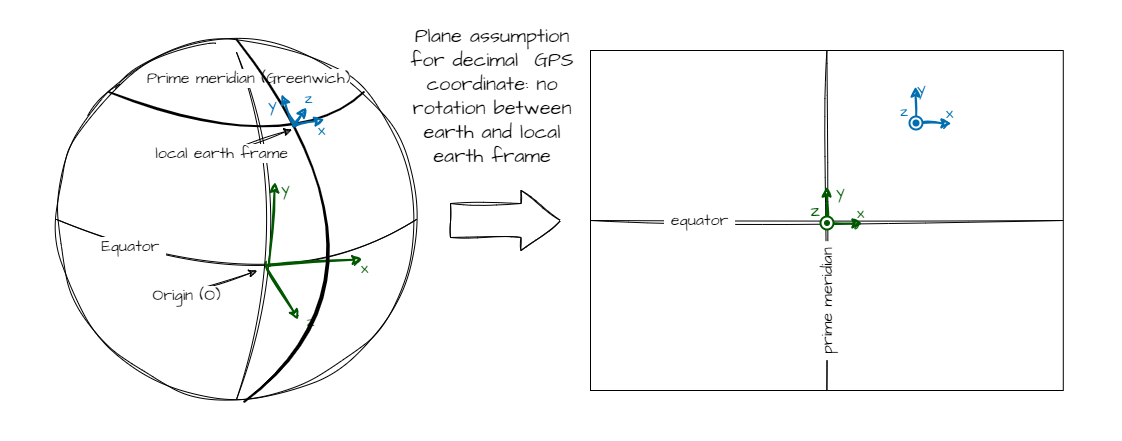

The diagram above was exported from draw.io. Its source (the exported page's mxGraphModel, read from the mxfile embedded in the PNG):
<mxGraphModel dx="534" dy="831" grid="1" gridSize="10" guides="1" tooltips="1" connect="1" arrows="1" fold="1" page="1" pageScale="1" pageWidth="827" pageHeight="1169" math="0" shadow="0">
  <root>
    <mxCell id="0" />
    <mxCell id="1" parent="0" />
    <mxCell id="21" value="" style="rounded=0;whiteSpace=wrap;html=1;hachureGap=4;fontFamily=Architects Daughter;fontSource=https%3A%2F%2Ffonts.googleapis.com%2Fcss%3Ffamily%3DArchitects%2BDaughter;fontSize=20;fontColor=#006EAF;strokeColor=none;" parent="1" vertex="1">
      <mxGeometry width="1120.0765" height="440" as="geometry" />
    </mxCell>
    <mxCell id="2" value="" style="ellipse;whiteSpace=wrap;html=1;aspect=fixed;sketch=1;hachureGap=4;jiggle=2;curveFitting=1;fontFamily=Architects Daughter;fontSource=https%3A%2F%2Ffonts.googleapis.com%2Fcss%3Ffamily%3DArchitects%2BDaughter;fontSize=20;" parent="1" vertex="1">
      <mxGeometry x="55.99999999999994" y="38.92" width="360" height="360" as="geometry" />
    </mxCell>
    <mxCell id="3" value="Prime meridian (Greenwich)" style="endArrow=none;html=1;sketch=1;hachureGap=4;jiggle=2;curveFitting=1;fontFamily=Architects Daughter;fontSource=https%3A%2F%2Ffonts.googleapis.com%2Fcss%3Ffamily%3DArchitects%2BDaughter;fontSize=16;exitX=0.5;exitY=1;exitDx=0;exitDy=0;curved=1;" parent="1" source="2" edge="1">
      <mxGeometry x="0.8454" y="-2" width="50" height="50" relative="1" as="geometry">
        <mxPoint x="274.5714285714285" y="244.6342857142857" as="sourcePoint" />
        <mxPoint x="235.99999999999994" y="51.777142857142856" as="targetPoint" />
        <Array as="points">
          <mxPoint x="300.2857142857143" y="218.92" />
        </Array>
        <mxPoint as="offset" />
      </mxGeometry>
    </mxCell>
    <mxCell id="6" value="Equator&amp;nbsp;" style="edgeStyle=none;curved=1;sketch=1;hachureGap=4;jiggle=2;curveFitting=1;html=1;exitX=0;exitY=0.5;exitDx=0;exitDy=0;entryX=1;entryY=0.5;entryDx=0;entryDy=0;fontFamily=Architects Daughter;fontSource=https%3A%2F%2Ffonts.googleapis.com%2Fcss%3Ffamily%3DArchitects%2BDaughter;fontSize=16;endArrow=none;endFill=0;" parent="1" source="2" target="2" edge="1">
      <mxGeometry x="-0.5984" y="4" relative="1" as="geometry">
        <Array as="points">
          <mxPoint x="274.5714285714285" y="308.92" />
        </Array>
        <mxPoint as="offset" />
      </mxGeometry>
    </mxCell>
    <mxCell id="7" value="Origin (O)" style="endArrow=classic;html=1;sketch=1;hachureGap=4;jiggle=2;curveFitting=1;fontFamily=Architects Daughter;fontSource=https%3A%2F%2Ffonts.googleapis.com%2Fcss%3Ffamily%3DArchitects%2BDaughter;fontSize=16;curved=1;" parent="1" edge="1">
      <mxGeometry x="-1" y="-6" width="50" height="50" relative="1" as="geometry">
        <mxPoint x="190.99999999999994" y="292.2057142857143" as="sourcePoint" />
        <mxPoint x="256.5714285714285" y="270.3485714285714" as="targetPoint" />
        <mxPoint x="-7" y="-3" as="offset" />
      </mxGeometry>
    </mxCell>
    <mxCell id="8" value="x" style="endArrow=classic;html=1;sketch=1;hachureGap=4;jiggle=2;curveFitting=1;fontFamily=Architects Daughter;fontSource=https%3A%2F%2Ffonts.googleapis.com%2Fcss%3Ffamily%3DArchitects%2BDaughter;fontSize=16;curved=1;endFill=1;fillColor=#008a00;strokeColor=#005700;strokeWidth=2;fontColor=#005700;" parent="1" edge="1">
      <mxGeometry x="1" y="-9" width="50" height="50" relative="1" as="geometry">
        <mxPoint x="266.85714285714283" y="265.2057142857143" as="sourcePoint" />
        <mxPoint x="361.99999999999994" y="258.77714285714285" as="targetPoint" />
        <mxPoint x="1" as="offset" />
      </mxGeometry>
    </mxCell>
    <mxCell id="9" value="y" style="endArrow=classic;html=1;sketch=1;hachureGap=4;jiggle=2;curveFitting=1;fontFamily=Architects Daughter;fontSource=https%3A%2F%2Ffonts.googleapis.com%2Fcss%3Ffamily%3DArchitects%2BDaughter;fontSize=16;curved=1;endFill=1;fillColor=#008a00;strokeColor=#005700;strokeWidth=2;fontColor=#005700;" parent="1" edge="1">
      <mxGeometry x="0.8868" y="-11" width="50" height="50" relative="1" as="geometry">
        <mxPoint x="269.4285714285714" y="265.2057142857143" as="sourcePoint" />
        <mxPoint x="274.5714285714285" y="181.6342857142857" as="targetPoint" />
        <mxPoint as="offset" />
      </mxGeometry>
    </mxCell>
    <mxCell id="10" value="z" style="endArrow=classic;html=1;sketch=1;hachureGap=4;jiggle=2;curveFitting=1;fontFamily=Architects Daughter;fontSource=https%3A%2F%2Ffonts.googleapis.com%2Fcss%3Ffamily%3DArchitects%2BDaughter;fontSize=16;curved=1;endFill=1;fillColor=#008a00;strokeColor=#005700;strokeWidth=2;fontColor=#005700;" parent="1" edge="1">
      <mxGeometry x="1" y="12" width="50" height="50" relative="1" as="geometry">
        <mxPoint x="265.5714285714285" y="261.3485714285714" as="sourcePoint" />
        <mxPoint x="297.7142857142857" y="319.20571428571435" as="targetPoint" />
        <mxPoint x="2" y="8" as="offset" />
      </mxGeometry>
    </mxCell>
    <mxCell id="18" style="edgeStyle=none;curved=1;sketch=1;hachureGap=4;jiggle=2;curveFitting=1;html=1;exitX=0;exitY=0;exitDx=0;exitDy=0;labelBackgroundColor=none;strokeWidth=2;fontFamily=Architects Daughter;fontSource=https%3A%2F%2Ffonts.googleapis.com%2Fcss%3Ffamily%3DArchitects%2BDaughter;fontSize=16;fontColor=#005700;endArrow=none;endFill=0;entryX=1;entryY=0;entryDx=0;entryDy=0;" parent="1" source="2" target="2" edge="1">
      <mxGeometry relative="1" as="geometry">
        <Array as="points">
          <mxPoint x="285.99999999999994" y="158.92000000000002" />
        </Array>
      </mxGeometry>
    </mxCell>
    <mxCell id="19" value="" style="endArrow=none;html=1;labelBackgroundColor=none;sketch=1;hachureGap=4;jiggle=2;curveFitting=1;strokeWidth=2;fontFamily=Architects Daughter;fontSource=https%3A%2F%2Ffonts.googleapis.com%2Fcss%3Ffamily%3DArchitects%2BDaughter;fontSize=16;fontColor=#006EAF;curved=1;entryX=0.5;entryY=0;entryDx=0;entryDy=0;exitX=0.522;exitY=1.006;exitDx=0;exitDy=0;exitPerimeter=0;" parent="1" source="2" target="2" edge="1">
      <mxGeometry width="50" height="50" relative="1" as="geometry">
        <mxPoint x="345.99999999999994" y="208.92" as="sourcePoint" />
        <mxPoint x="395.99999999999994" y="158.92000000000002" as="targetPoint" />
        <Array as="points">
          <mxPoint x="415.99999999999994" y="268.91999999999996" />
        </Array>
      </mxGeometry>
    </mxCell>
    <mxCell id="15" value="y" style="endArrow=classic;html=1;sketch=1;hachureGap=4;jiggle=2;curveFitting=1;fontFamily=Architects Daughter;fontSource=https%3A%2F%2Ffonts.googleapis.com%2Fcss%3Ffamily%3DArchitects%2BDaughter;fontSize=16;curved=1;endFill=1;fillColor=#1ba1e2;strokeColor=#006EAF;strokeWidth=2;fontColor=#006EAF;labelBackgroundColor=none;" parent="1" edge="1">
      <mxGeometry x="0.6973" y="12" width="50" height="50" relative="1" as="geometry">
        <mxPoint x="294.99999999999994" y="126" as="sourcePoint" />
        <mxPoint x="280.99999999999994" y="93.92" as="targetPoint" />
        <mxPoint as="offset" />
      </mxGeometry>
    </mxCell>
    <mxCell id="16" value="x" style="endArrow=classic;html=1;sketch=1;hachureGap=4;jiggle=2;curveFitting=1;fontFamily=Architects Daughter;fontSource=https%3A%2F%2Ffonts.googleapis.com%2Fcss%3Ffamily%3DArchitects%2BDaughter;fontSize=16;curved=1;endFill=1;fillColor=#1ba1e2;strokeColor=#006EAF;strokeWidth=2;fontColor=#006EAF;labelBackgroundColor=none;" parent="1" edge="1">
      <mxGeometry x="0.6215" y="-10" width="50" height="50" relative="1" as="geometry">
        <mxPoint x="292.99999999999994" y="126" as="sourcePoint" />
        <mxPoint x="323.99999999999994" y="118.92" as="targetPoint" />
        <mxPoint as="offset" />
      </mxGeometry>
    </mxCell>
    <mxCell id="17" value="z" style="endArrow=classic;html=1;sketch=1;hachureGap=4;jiggle=2;curveFitting=1;fontFamily=Architects Daughter;fontSource=https%3A%2F%2Ffonts.googleapis.com%2Fcss%3Ffamily%3DArchitects%2BDaughter;fontSize=16;curved=1;endFill=1;fillColor=#1ba1e2;strokeColor=#006EAF;strokeWidth=2;fontColor=#006EAF;" parent="1" edge="1">
      <mxGeometry x="1" y="10" width="50" height="50" relative="1" as="geometry">
        <mxPoint x="293.99999999999994" y="124" as="sourcePoint" />
        <mxPoint x="305.99999999999994" y="106.92" as="targetPoint" />
        <mxPoint x="10" y="-3" as="offset" />
      </mxGeometry>
    </mxCell>
    <mxCell id="20" value="local earth frame" style="endArrow=classic;html=1;sketch=1;hachureGap=4;jiggle=2;curveFitting=1;fontFamily=Architects Daughter;fontSource=https%3A%2F%2Ffonts.googleapis.com%2Fcss%3Ffamily%3DArchitects%2BDaughter;fontSize=16;curved=1;" parent="1" edge="1">
      <mxGeometry x="-1" y="-6" width="50" height="50" relative="1" as="geometry">
        <mxPoint x="225.99999999999994" y="150.77571428571423" as="sourcePoint" />
        <mxPoint x="291.5714285714285" y="128.91857142857157" as="targetPoint" />
        <mxPoint x="-7" y="-3" as="offset" />
      </mxGeometry>
    </mxCell>
    <mxCell id="22" value="" style="rounded=0;whiteSpace=wrap;html=1;hachureGap=4;fontFamily=Architects Daughter;fontSource=https%3A%2F%2Ffonts.googleapis.com%2Fcss%3Ffamily%3DArchitects%2BDaughter;fontSize=20;fontColor=#006EAF;strokeColor=default;" vertex="1" parent="1">
      <mxGeometry x="590" y="50" width="472.78" height="340" as="geometry" />
    </mxCell>
    <mxCell id="28" value="" style="group;rotation=-90;strokeColor=none;" vertex="1" connectable="0" parent="1">
      <mxGeometry x="900" y="80" width="43" height="55.8299999999997" as="geometry" />
    </mxCell>
    <mxCell id="23" value="x" style="endArrow=classic;html=1;sketch=1;hachureGap=4;jiggle=2;curveFitting=1;fontFamily=Architects Daughter;fontSource=https%3A%2F%2Ffonts.googleapis.com%2Fcss%3Ffamily%3DArchitects%2BDaughter;fontSize=16;fillColor=#d80073;strokeColor=#006EAF;fontColor=#006EAF;labelBackgroundColor=none;strokeWidth=2;" edge="1" parent="28">
      <mxGeometry x="0.9047" y="10" width="50" height="50" relative="1" as="geometry">
        <mxPoint x="17" y="43" as="sourcePoint" />
        <mxPoint x="51" y="43" as="targetPoint" />
        <mxPoint as="offset" />
      </mxGeometry>
    </mxCell>
    <mxCell id="24" value="y" style="endArrow=classic;html=1;sketch=1;hachureGap=4;jiggle=2;curveFitting=1;fontFamily=Architects Daughter;fontSource=https%3A%2F%2Ffonts.googleapis.com%2Fcss%3Ffamily%3DArchitects%2BDaughter;fontSize=16;labelBackgroundColor=none;fontColor=#006EAF;fillColor=#d80073;strokeColor=#006EAF;strokeWidth=2;" edge="1" parent="28">
      <mxGeometry x="0.9459" y="-6" width="50" height="50" relative="1" as="geometry">
        <mxPoint x="15" y="43" as="sourcePoint" />
        <mxPoint x="15" y="6" as="targetPoint" />
        <mxPoint as="offset" />
      </mxGeometry>
    </mxCell>
    <mxCell id="25" value="" style="ellipse;whiteSpace=wrap;html=1;aspect=fixed;hachureGap=4;fontFamily=Architects Daughter;fontSource=https%3A%2F%2Ffonts.googleapis.com%2Fcss%3Ffamily%3DArchitects%2BDaughter;fontSize=16;fontColor=#006EAF;labelBackgroundColor=none;endArrow=classic;rounded=1;strokeColor=#006EAF;fillColor=default;verticalAlign=middle;strokeWidth=2;rotation=-90;" vertex="1" parent="28">
      <mxGeometry x="9" y="36" width="13" height="13" as="geometry" />
    </mxCell>
    <mxCell id="26" value="" style="ellipse;whiteSpace=wrap;html=1;aspect=fixed;hachureGap=4;fontFamily=Architects Daughter;fontSource=https%3A%2F%2Ffonts.googleapis.com%2Fcss%3Ffamily%3DArchitects%2BDaughter;fontSize=16;fontColor=#006EAF;labelBackgroundColor=none;endArrow=classic;rounded=1;strokeColor=#006EAF;fillColor=#006EAF;verticalAlign=middle;gradientColor=none;rotation=-90;strokeWidth=2;" vertex="1" parent="28">
      <mxGeometry x="13" y="40" width="5" height="5" as="geometry" />
    </mxCell>
    <mxCell id="27" value="z" style="text;html=1;strokeColor=none;fillColor=none;align=center;verticalAlign=middle;whiteSpace=wrap;rounded=1;labelBackgroundColor=none;sketch=1;hachureGap=4;jiggle=2;curveFitting=1;fontFamily=Architects Daughter;fontSource=https%3A%2F%2Ffonts.googleapis.com%2Fcss%3Ffamily%3DArchitects%2BDaughter;fontSize=16;fontColor=#006EAF;rotation=0;endArrow=classic;strokeWidth=2;" vertex="1" parent="28">
      <mxGeometry x="-6" y="21" width="20" height="20" as="geometry" />
    </mxCell>
    <mxCell id="30" value="&amp;nbsp;prime meridian&amp;nbsp;" style="edgeStyle=none;sketch=1;hachureGap=4;jiggle=2;curveFitting=1;html=1;exitX=0.5;exitY=0;exitDx=0;exitDy=0;entryX=0.5;entryY=1;entryDx=0;entryDy=0;fontFamily=Architects Daughter;fontSource=https%3A%2F%2Ffonts.googleapis.com%2Fcss%3Ffamily%3DArchitects%2BDaughter;fontSize=16;endArrow=none;endFill=0;horizontal=0;" edge="1" parent="1" source="22" target="22">
      <mxGeometry x="0.4706" relative="1" as="geometry">
        <mxPoint as="offset" />
      </mxGeometry>
    </mxCell>
    <mxCell id="31" value="&amp;nbsp;equator&amp;nbsp;" style="edgeStyle=none;sketch=1;hachureGap=4;jiggle=2;curveFitting=1;html=1;exitX=0;exitY=0.5;exitDx=0;exitDy=0;entryX=1;entryY=0.5;entryDx=0;entryDy=0;fontFamily=Architects Daughter;fontSource=https%3A%2F%2Ffonts.googleapis.com%2Fcss%3Ffamily%3DArchitects%2BDaughter;fontSize=16;endArrow=none;endFill=0;" edge="1" parent="1" source="22" target="22">
      <mxGeometry x="-0.5347" relative="1" as="geometry">
        <mxPoint as="offset" />
      </mxGeometry>
    </mxCell>
    <mxCell id="32" value="" style="group;rotation=-90;strokeColor=none;" vertex="1" connectable="0" parent="1">
      <mxGeometry x="811" y="180" width="43" height="55.8299999999997" as="geometry" />
    </mxCell>
    <mxCell id="33" value="x" style="endArrow=classic;html=1;sketch=1;hachureGap=4;jiggle=2;curveFitting=1;fontFamily=Architects Daughter;fontSource=https%3A%2F%2Ffonts.googleapis.com%2Fcss%3Ffamily%3DArchitects%2BDaughter;fontSize=16;fillColor=#d80073;strokeColor=#005700;fontColor=#005700;labelBackgroundColor=none;strokeWidth=2;" edge="1" parent="32">
      <mxGeometry x="0.9047" y="10" width="50" height="50" relative="1" as="geometry">
        <mxPoint x="17" y="43" as="sourcePoint" />
        <mxPoint x="51" y="43" as="targetPoint" />
        <mxPoint as="offset" />
      </mxGeometry>
    </mxCell>
    <mxCell id="34" value="y" style="endArrow=classic;html=1;sketch=1;hachureGap=4;jiggle=2;curveFitting=1;fontFamily=Architects Daughter;fontSource=https%3A%2F%2Ffonts.googleapis.com%2Fcss%3Ffamily%3DArchitects%2BDaughter;fontSize=16;labelBackgroundColor=none;fontColor=#005700;fillColor=#d80073;strokeColor=#005700;strokeWidth=2;" edge="1" parent="32">
      <mxGeometry x="0.7838" y="-14" width="50" height="50" relative="1" as="geometry">
        <mxPoint x="15" y="43" as="sourcePoint" />
        <mxPoint x="15" y="6" as="targetPoint" />
        <mxPoint as="offset" />
      </mxGeometry>
    </mxCell>
    <mxCell id="35" value="" style="ellipse;whiteSpace=wrap;html=1;aspect=fixed;hachureGap=4;fontFamily=Architects Daughter;fontSource=https%3A%2F%2Ffonts.googleapis.com%2Fcss%3Ffamily%3DArchitects%2BDaughter;fontSize=19;fontColor=#d11fae;labelBackgroundColor=none;endArrow=classic;rounded=1;strokeColor=#005700;fillColor=default;verticalAlign=middle;strokeWidth=2;rotation=-90;" vertex="1" parent="32">
      <mxGeometry x="9" y="36" width="13" height="13" as="geometry" />
    </mxCell>
    <mxCell id="36" value="" style="ellipse;whiteSpace=wrap;html=1;aspect=fixed;hachureGap=4;fontFamily=Architects Daughter;fontSource=https%3A%2F%2Ffonts.googleapis.com%2Fcss%3Ffamily%3DArchitects%2BDaughter;fontSize=19;fontColor=#d11fae;labelBackgroundColor=none;endArrow=classic;rounded=1;strokeColor=#005700;fillColor=#005700;verticalAlign=middle;gradientColor=none;rotation=-90;" vertex="1" parent="32">
      <mxGeometry x="13" y="40" width="5" height="5" as="geometry" />
    </mxCell>
    <mxCell id="37" value="z" style="text;html=1;strokeColor=none;fillColor=none;align=center;verticalAlign=middle;whiteSpace=wrap;rounded=0;labelBackgroundColor=none;sketch=0;hachureGap=4;jiggle=2;curveFitting=1;fontFamily=Architects Daughter;fontSource=https%3A%2F%2Ffonts.googleapis.com%2Fcss%3Ffamily%3DArchitects%2BDaughter;fontSize=19;fontColor=#005700;rotation=0;" vertex="1" parent="32">
      <mxGeometry x="-6" y="21" width="20" height="20" as="geometry" />
    </mxCell>
    <mxCell id="38" value="" style="shape=singleArrow;whiteSpace=wrap;html=1;sketch=1;hachureGap=4;jiggle=2;curveFitting=1;strokeColor=default;fontFamily=Architects Daughter;fontSource=https%3A%2F%2Ffonts.googleapis.com%2Fcss%3Ffamily%3DArchitects%2BDaughter;fontSize=20;fontColor=#006EAF;fillColor=default;arrowWidth=0.5658838907877605;arrowSize=0.3588064367120916;rounded=0;" vertex="1" parent="1">
      <mxGeometry x="450" y="190" width="110" height="60" as="geometry" />
    </mxCell>
    <mxCell id="39" value="Plane assumption for decimal&amp;nbsp; GPS coordinate: no rotation between earth and local earth frame" style="text;html=1;strokeColor=none;fillColor=none;align=center;verticalAlign=middle;whiteSpace=wrap;rounded=0;hachureGap=4;fontFamily=Architects Daughter;fontSource=https%3A%2F%2Ffonts.googleapis.com%2Fcss%3Ffamily%3DArchitects%2BDaughter;fontSize=20;fontColor=default;labelBackgroundColor=none;endArrow=none;endFill=0;" vertex="1" parent="1">
      <mxGeometry x="402.03999999999996" y="10" width="180" height="170" as="geometry" />
    </mxCell>
  </root>
</mxGraphModel>